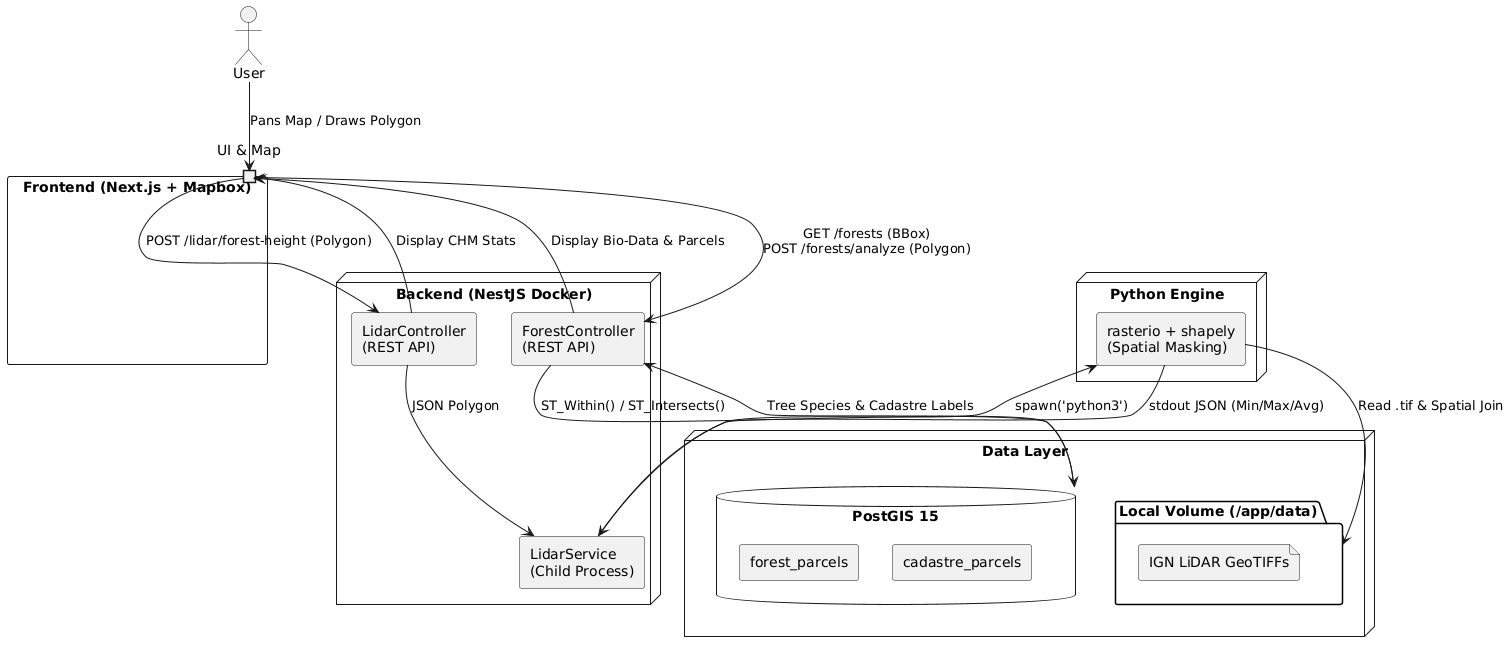

The diagram above was rendered by PlantUML. Its source (embedded in the PNG):
@startuml
skinparam componentStyle rectangle
skinparam backgroundColor transparent
skinparam defaultFontName Arial

actor "User" as user
component "Frontend (Next.js + Mapbox)" as frontend {
  port "UI & Map" as map
}

node "Backend (NestJS Docker)" as backend {
  component "ForestController\n(REST API)" as api1
  component "LidarController\n(REST API)" as api2
  component "LidarService\n(Child Process)" as service
}

node "Data Layer" as data {
  database "PostGIS 15" as db {
      [forest_parcels]
      [cadastre_parcels]
  }
  folder "Local Volume (/app/data)" as vol {
    file "IGN LiDAR GeoTIFFs" as tif
  }
}

node "Python Engine" as python {
  component "rasterio + shapely\n(Spatial Masking)" as py_script
}

user --> map : Pans Map / Draws Polygon
map --> api1 : GET /forests (BBox)\nPOST /forests/analyze (Polygon)
map --> api2 : POST /lidar/forest-height (Polygon)

api1 --> db : ST_Within() / ST_Intersects()
db --> api1 : Tree Species & Cadastre Labels

api2 --> service : JSON Polygon
service --> py_script : spawn('python3')
py_script --> vol : Read .tif & Spatial Join
py_script --> service : stdout JSON (Min/Max/Avg)

api1 --> map : Display Bio-Data & Parcels
api2 --> map : Display CHM Stats
@enduml